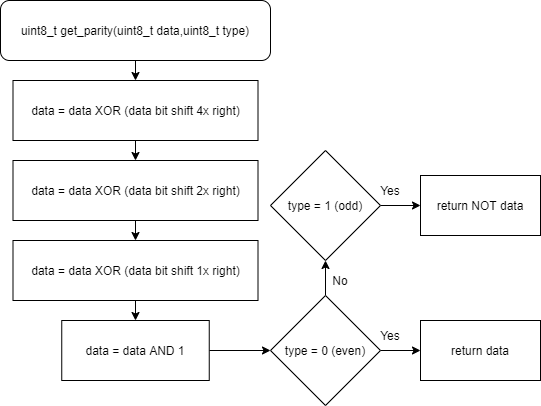

The diagram above was exported from draw.io. Its source (the exported page's mxGraphModel, read from the mxfile embedded in the PNG):
<mxGraphModel dx="1038" dy="579" grid="1" gridSize="10" guides="1" tooltips="1" connect="1" arrows="1" fold="1" page="1" pageScale="1" pageWidth="850" pageHeight="1100" math="0" shadow="0">
  <root>
    <mxCell id="0" />
    <mxCell id="1" parent="0" />
    <mxCell id="BfDKckdBBqBHHK2z4LLV-5" style="edgeStyle=orthogonalEdgeStyle;rounded=0;orthogonalLoop=1;jettySize=auto;html=1;exitX=0.5;exitY=1;exitDx=0;exitDy=0;entryX=0.5;entryY=0;entryDx=0;entryDy=0;fontColor=default;strokeColor=default;labelBackgroundColor=default;" edge="1" parent="1" source="BfDKckdBBqBHHK2z4LLV-1" target="BfDKckdBBqBHHK2z4LLV-2">
      <mxGeometry relative="1" as="geometry" />
    </mxCell>
    <mxCell id="BfDKckdBBqBHHK2z4LLV-1" value="uint8_t get_parity(uint8_t data,uint8_t type)" style="rounded=1;whiteSpace=wrap;html=1;fillColor=default;strokeColor=default;fontColor=default;" vertex="1" parent="1">
      <mxGeometry x="120" y="70" width="270" height="60" as="geometry" />
    </mxCell>
    <mxCell id="BfDKckdBBqBHHK2z4LLV-6" style="edgeStyle=orthogonalEdgeStyle;rounded=0;orthogonalLoop=1;jettySize=auto;html=1;exitX=0.5;exitY=1;exitDx=0;exitDy=0;entryX=0.5;entryY=0;entryDx=0;entryDy=0;fontColor=default;strokeColor=default;labelBackgroundColor=default;" edge="1" parent="1" source="BfDKckdBBqBHHK2z4LLV-2" target="BfDKckdBBqBHHK2z4LLV-3">
      <mxGeometry relative="1" as="geometry" />
    </mxCell>
    <mxCell id="BfDKckdBBqBHHK2z4LLV-2" value="data = data XOR (data bit shift 4x right)" style="rounded=0;whiteSpace=wrap;html=1;fontColor=default;strokeColor=default;fillColor=default;" vertex="1" parent="1">
      <mxGeometry x="132.5" y="150" width="245" height="60" as="geometry" />
    </mxCell>
    <mxCell id="BfDKckdBBqBHHK2z4LLV-7" style="edgeStyle=orthogonalEdgeStyle;rounded=0;orthogonalLoop=1;jettySize=auto;html=1;exitX=0.5;exitY=1;exitDx=0;exitDy=0;entryX=0.5;entryY=0;entryDx=0;entryDy=0;labelBackgroundColor=default;fontColor=default;strokeColor=default;" edge="1" parent="1" source="BfDKckdBBqBHHK2z4LLV-3" target="BfDKckdBBqBHHK2z4LLV-4">
      <mxGeometry relative="1" as="geometry" />
    </mxCell>
    <mxCell id="BfDKckdBBqBHHK2z4LLV-3" value="data = data XOR (data bit shift 2x right)" style="rounded=0;whiteSpace=wrap;html=1;fontColor=default;strokeColor=default;fillColor=default;" vertex="1" parent="1">
      <mxGeometry x="132.5" y="230" width="245" height="60" as="geometry" />
    </mxCell>
    <mxCell id="BfDKckdBBqBHHK2z4LLV-9" style="edgeStyle=orthogonalEdgeStyle;rounded=0;orthogonalLoop=1;jettySize=auto;html=1;exitX=0.5;exitY=1;exitDx=0;exitDy=0;entryX=0.5;entryY=0;entryDx=0;entryDy=0;labelBackgroundColor=default;fontColor=default;strokeColor=default;" edge="1" parent="1" source="BfDKckdBBqBHHK2z4LLV-4" target="BfDKckdBBqBHHK2z4LLV-8">
      <mxGeometry relative="1" as="geometry" />
    </mxCell>
    <mxCell id="BfDKckdBBqBHHK2z4LLV-4" value="data = data XOR (data bit shift 1x right)" style="rounded=0;whiteSpace=wrap;html=1;fontColor=default;strokeColor=default;fillColor=default;" vertex="1" parent="1">
      <mxGeometry x="132.5" y="310" width="245" height="60" as="geometry" />
    </mxCell>
    <mxCell id="BfDKckdBBqBHHK2z4LLV-11" style="edgeStyle=orthogonalEdgeStyle;rounded=0;orthogonalLoop=1;jettySize=auto;html=1;exitX=1;exitY=0.5;exitDx=0;exitDy=0;labelBackgroundColor=default;fontColor=default;strokeColor=default;" edge="1" parent="1" source="BfDKckdBBqBHHK2z4LLV-8" target="BfDKckdBBqBHHK2z4LLV-10">
      <mxGeometry relative="1" as="geometry" />
    </mxCell>
    <mxCell id="BfDKckdBBqBHHK2z4LLV-8" value="data = data AND 1" style="rounded=0;whiteSpace=wrap;html=1;fontColor=default;strokeColor=default;fillColor=default;" vertex="1" parent="1">
      <mxGeometry x="181.25" y="390" width="147.5" height="60" as="geometry" />
    </mxCell>
    <mxCell id="BfDKckdBBqBHHK2z4LLV-13" style="edgeStyle=orthogonalEdgeStyle;rounded=0;orthogonalLoop=1;jettySize=auto;html=1;exitX=1;exitY=0.5;exitDx=0;exitDy=0;entryX=0;entryY=0.5;entryDx=0;entryDy=0;labelBackgroundColor=default;fontColor=default;strokeColor=default;" edge="1" parent="1" source="BfDKckdBBqBHHK2z4LLV-10" target="BfDKckdBBqBHHK2z4LLV-12">
      <mxGeometry relative="1" as="geometry" />
    </mxCell>
    <mxCell id="BfDKckdBBqBHHK2z4LLV-15" style="edgeStyle=orthogonalEdgeStyle;rounded=0;orthogonalLoop=1;jettySize=auto;html=1;exitX=0.5;exitY=0;exitDx=0;exitDy=0;entryX=0.5;entryY=1;entryDx=0;entryDy=0;labelBackgroundColor=default;fontColor=default;strokeColor=default;" edge="1" parent="1" source="BfDKckdBBqBHHK2z4LLV-10" target="BfDKckdBBqBHHK2z4LLV-14">
      <mxGeometry relative="1" as="geometry" />
    </mxCell>
    <mxCell id="BfDKckdBBqBHHK2z4LLV-10" value="type = 0 (even)" style="rhombus;whiteSpace=wrap;html=1;fontColor=default;strokeColor=default;fillColor=default;" vertex="1" parent="1">
      <mxGeometry x="390" y="365" width="110" height="110" as="geometry" />
    </mxCell>
    <mxCell id="BfDKckdBBqBHHK2z4LLV-12" value="return data" style="rounded=0;whiteSpace=wrap;html=1;fontColor=default;strokeColor=default;fillColor=default;" vertex="1" parent="1">
      <mxGeometry x="540" y="390" width="120" height="60" as="geometry" />
    </mxCell>
    <mxCell id="BfDKckdBBqBHHK2z4LLV-17" style="edgeStyle=orthogonalEdgeStyle;rounded=0;orthogonalLoop=1;jettySize=auto;html=1;exitX=1;exitY=0.5;exitDx=0;exitDy=0;entryX=0;entryY=0.5;entryDx=0;entryDy=0;labelBackgroundColor=default;fontColor=default;strokeColor=default;" edge="1" parent="1" source="BfDKckdBBqBHHK2z4LLV-14" target="BfDKckdBBqBHHK2z4LLV-16">
      <mxGeometry relative="1" as="geometry" />
    </mxCell>
    <mxCell id="BfDKckdBBqBHHK2z4LLV-14" value="type = 1 (odd)" style="rhombus;whiteSpace=wrap;html=1;fontColor=default;strokeColor=default;fillColor=default;" vertex="1" parent="1">
      <mxGeometry x="390" y="220" width="110" height="110" as="geometry" />
    </mxCell>
    <mxCell id="BfDKckdBBqBHHK2z4LLV-16" value="return NOT data" style="rounded=0;whiteSpace=wrap;html=1;fontColor=default;strokeColor=default;fillColor=default;" vertex="1" parent="1">
      <mxGeometry x="540" y="245" width="120" height="60" as="geometry" />
    </mxCell>
    <mxCell id="BfDKckdBBqBHHK2z4LLV-18" value="Yes" style="text;html=1;strokeColor=none;fillColor=none;align=center;verticalAlign=middle;whiteSpace=wrap;rounded=0;fontColor=default;" vertex="1" parent="1">
      <mxGeometry x="480" y="390" width="60" height="30" as="geometry" />
    </mxCell>
    <mxCell id="BfDKckdBBqBHHK2z4LLV-19" value="Yes" style="text;html=1;strokeColor=none;fillColor=none;align=center;verticalAlign=middle;whiteSpace=wrap;rounded=0;fontColor=default;" vertex="1" parent="1">
      <mxGeometry x="480" y="245" width="60" height="30" as="geometry" />
    </mxCell>
    <mxCell id="BfDKckdBBqBHHK2z4LLV-20" value="No" style="text;html=1;strokeColor=none;fillColor=none;align=center;verticalAlign=middle;whiteSpace=wrap;rounded=0;fontColor=default;" vertex="1" parent="1">
      <mxGeometry x="430" y="335" width="60" height="30" as="geometry" />
    </mxCell>
  </root>
</mxGraphModel>